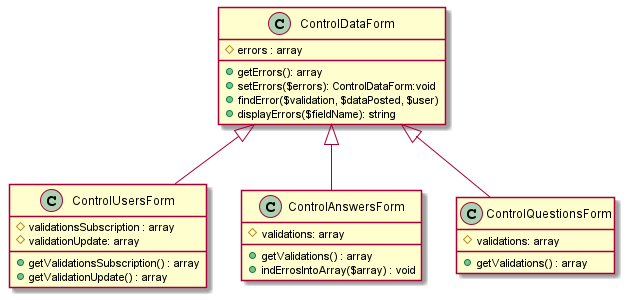

The diagram above was rendered by PlantUML. Its source (embedded in the PNG):
@startuml
Class ControlDataForm{
    #errors : array
    +getErrors(): array
    +setErrors($errors): ControlDataForm:void
    +findError($validation, $dataPosted, $user)
    +displayErrors($fieldName): string
}

Class ControlUsersForm extends ControlDataForm{
    #validationsSubscription : array
    #validationUpdate: array

    +getValidationsSubscription() : array
    +getValidationUpdate() : array
}


Class ControlAnswersForm extends ControlDataForm{
    #validations: array
    +getValidations() : array
    +indErrosIntoArray($array) : void

}

class ControlQuestionsForm extends ControlDataForm
{
    #validations: array
    +getValidations() : array
}
@enduml